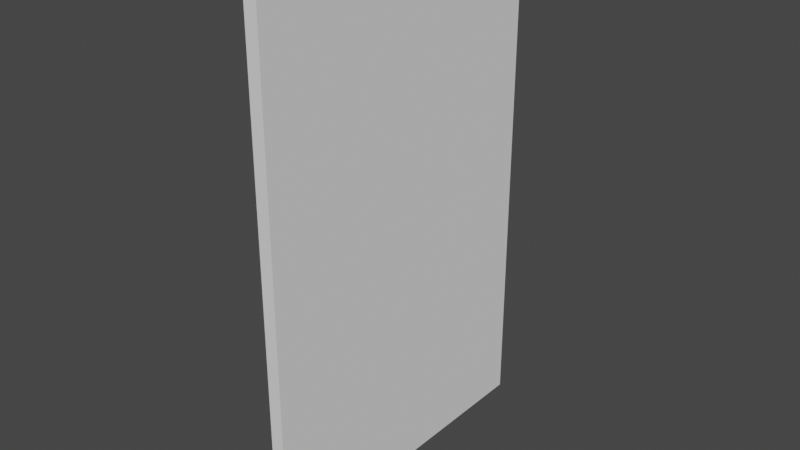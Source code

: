 # Source: broken_Door.blend  (saved by Blender 3.5.10; exported with 4.5.12 LTS)
import bpy
from mathutils import Matrix  # noqa: F401  (used for matrix-valued properties, if any)

bpy.ops.wm.read_factory_settings(use_empty=True)
scene = bpy.context.scene
scene.name = 'Scene'

# ---- collections
col_collection = bpy.data.collections.new('Collection'); scene.collection.children.link(col_collection)

# ---- world
world_world = bpy.data.worlds.new('World'); scene.world = world_world
world_world.use_nodes = True; world_world.node_tree.nodes.clear()
_N = world_world.node_tree.nodes; _L = world_world.node_tree.links
n0 = _N.new('ShaderNodeOutputWorld'); n0.name = 'World Output'; n0.location = (300, 300)
n1 = _N.new('ShaderNodeBackground'); n1.name = 'Background'; n1.location = (10, 300)
n1.inputs[0].default_value = (0.05088, 0.05088, 0.05088, 1.0)
_L.new(n1.outputs[0], n0.inputs[0])
n0.is_active_output = True
world_world.color = (0.05088, 0.05088, 0.05088)
world_world.use_sun_shadow = False
world_world.sun_shadow_jitter_overblur = 0.0

# ---- meshes
me_cube_003 = bpy.data.meshes.new('Cube.003')
me_cube_003.from_pydata([(-0.49, -0.49, -0.49), (-0.49, -0.49, 0.49), (-0.49, 0.49, -0.49), (-0.49, 0.49, 0.49), (0.49, -0.49, -0.49), (0.49, -0.49, 0.49), (0.49, 0.49, -0.49), (0.49, 0.49, 0.49)], [], [(0, 1, 3, 2), (2, 3, 7, 6), (6, 7, 5, 4), (4, 5, 1, 0), (2, 6, 4, 0), (7, 3, 1, 5)])
_uv = me_cube_003.uv_layers.new(name='UVMap')
_uv.uv.foreach_set('vector', [0.5, 0.9999, 0.25, 0.9999, 0.25, 0.75, 0.5, 0.75, 0.5, 0.75, 0.25, 0.75, 0.25, 0.5, 0.5, 0.5, 0.5, 0.5, 0.25, 0.5, 0.25, 0.25, 0.5, 0.25, 0.5, 0.25, 0.25, 0.25, 0.25, 8.653e-05, 0.5, 8.653e-05, 0.75, 0.5, 0.5, 0.5, 0.5, 0.25, 0.75, 0.25, 0.25, 0.5, 8.659e-05, 0.5, 8.659e-05, 0.25, 0.25, 0.25])
me_cube_003.update()

# ---- objects
ob_cube = bpy.data.objects.new('Cube', me_cube_003)

# ---- transforms, parenting, visibility, modifiers, constraints
ob_cube.location = (0.0, 0.0, 0.0)
ob_cube.scale = (0.02517, 0.632, 1.0)

# ---- collection membership
col_collection.objects.link(ob_cube)

# ---- scene / render settings (as saved in the file)
scene.frame_start = 1; scene.frame_end = 250; scene.frame_set(1)
scene.render.engine = 'BLENDER_EEVEE_NEXT'
scene.cycles.sampling_pattern = 'TABULATED_SOBOL'
scene.view_settings.view_transform = 'Filmic'
bpy.context.view_layer.update()

# ---- added for rendering (the .blend has no active camera and no usable light): camera, sun
cam_auto = bpy.data.cameras.new('AutoCamera')
cam_auto.lens = 50.0
cam_auto.sensor_width = 36.0
cam_auto.clip_end = 1000.0
ob_auto_camera = bpy.data.objects.new('AutoCamera', cam_auto)
scene.collection.objects.link(ob_auto_camera)
ob_auto_camera.location = (1.07289, -1.28747, 0.858312)
ob_auto_camera.rotation_euler = (1.09748, -7.21219e-08, 0.694738)
scene.camera = ob_auto_camera
light_auto_sun = bpy.data.lights.new('AutoSun', 'SUN')
light_auto_sun.energy = 3.0
light_auto_sun.angle = 0.0523599
ob_auto_sun = bpy.data.objects.new('AutoSun', light_auto_sun)
scene.collection.objects.link(ob_auto_sun)
ob_auto_sun.rotation_euler = (0.872665, 0.174533, 0.523599)
bpy.context.view_layer.update()
